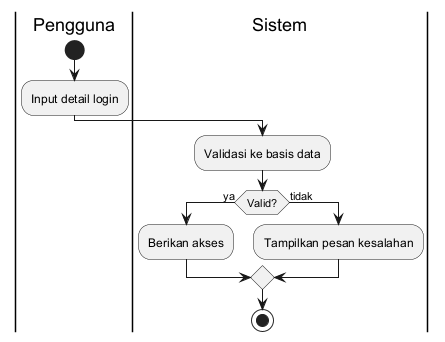

The diagram above was rendered by PlantUML. Its source (embedded in the PNG):
@startuml
|Pengguna|
start
:Input detail login;

|Sistem|
:Validasi ke basis data;

if (Valid?) then (ya)
  :Berikan akses;
else (tidak)
  :Tampilkan pesan kesalahan;
endif

stop
@enduml